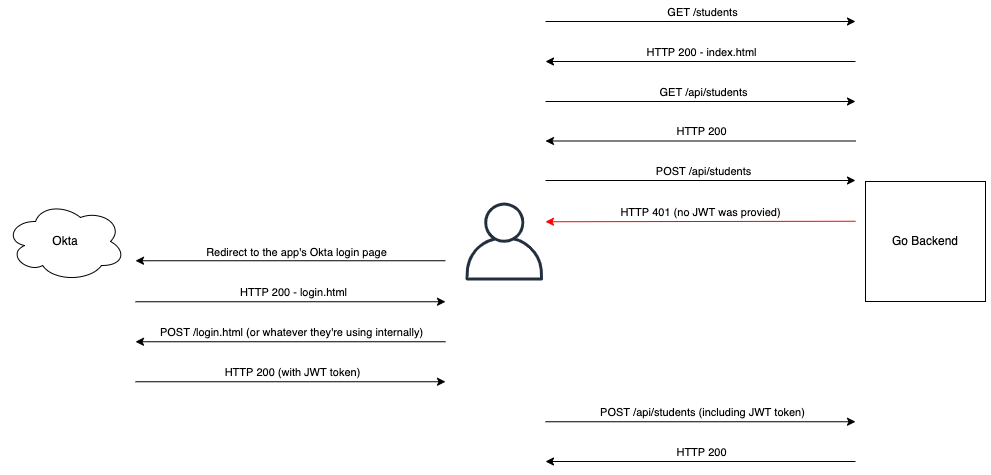

The diagram above was exported from draw.io. Its source (the exported page's mxGraphModel, read from the mxfile embedded in the PNG):
<mxGraphModel dx="2148" dy="841" grid="1" gridSize="10" guides="1" tooltips="1" connect="1" arrows="1" fold="1" page="1" pageScale="1" pageWidth="850" pageHeight="1100" math="0" shadow="0">
  <root>
    <mxCell id="0" />
    <mxCell id="1" parent="0" />
    <mxCell id="HztNqS3mwyS6hxuMr4jM-1" value="" style="outlineConnect=0;fontColor=#232F3E;gradientColor=none;fillColor=#232F3E;strokeColor=none;dashed=0;verticalLabelPosition=bottom;verticalAlign=top;align=center;html=1;fontSize=12;fontStyle=0;aspect=fixed;pointerEvents=1;shape=mxgraph.aws4.user;" vertex="1" parent="1">
      <mxGeometry x="320" y="261" width="78" height="78" as="geometry" />
    </mxCell>
    <mxCell id="HztNqS3mwyS6hxuMr4jM-2" value="Go Backend" style="rounded=0;whiteSpace=wrap;html=1;" vertex="1" parent="1">
      <mxGeometry x="720" y="240" width="120" height="120" as="geometry" />
    </mxCell>
    <mxCell id="HztNqS3mwyS6hxuMr4jM-9" value="" style="endArrow=classic;html=1;" edge="1" parent="1">
      <mxGeometry width="50" height="50" relative="1" as="geometry">
        <mxPoint x="400" y="80" as="sourcePoint" />
        <mxPoint x="710" y="80" as="targetPoint" />
      </mxGeometry>
    </mxCell>
    <mxCell id="HztNqS3mwyS6hxuMr4jM-10" value="GET /students" style="edgeLabel;html=1;align=center;verticalAlign=middle;resizable=0;points=[];" vertex="1" connectable="0" parent="HztNqS3mwyS6hxuMr4jM-9">
      <mxGeometry x="0.005" y="3" relative="1" as="geometry">
        <mxPoint y="-7" as="offset" />
      </mxGeometry>
    </mxCell>
    <mxCell id="HztNqS3mwyS6hxuMr4jM-11" value="" style="endArrow=classic;html=1;" edge="1" parent="1">
      <mxGeometry width="50" height="50" relative="1" as="geometry">
        <mxPoint x="710" y="120" as="sourcePoint" />
        <mxPoint x="400" y="120" as="targetPoint" />
      </mxGeometry>
    </mxCell>
    <mxCell id="HztNqS3mwyS6hxuMr4jM-12" value="HTTP 200 - index.html" style="edgeLabel;html=1;align=center;verticalAlign=middle;resizable=0;points=[];" vertex="1" connectable="0" parent="HztNqS3mwyS6hxuMr4jM-11">
      <mxGeometry y="-1" relative="1" as="geometry">
        <mxPoint y="-9" as="offset" />
      </mxGeometry>
    </mxCell>
    <mxCell id="HztNqS3mwyS6hxuMr4jM-13" value="" style="endArrow=classic;html=1;" edge="1" parent="1">
      <mxGeometry width="50" height="50" relative="1" as="geometry">
        <mxPoint x="400" y="160" as="sourcePoint" />
        <mxPoint x="710" y="160" as="targetPoint" />
      </mxGeometry>
    </mxCell>
    <mxCell id="HztNqS3mwyS6hxuMr4jM-14" value="GET /api/students" style="edgeLabel;html=1;align=center;verticalAlign=middle;resizable=0;points=[];" vertex="1" connectable="0" parent="HztNqS3mwyS6hxuMr4jM-13">
      <mxGeometry x="-0.0722" y="1" relative="1" as="geometry">
        <mxPoint x="13" y="-9" as="offset" />
      </mxGeometry>
    </mxCell>
    <mxCell id="HztNqS3mwyS6hxuMr4jM-15" value="" style="endArrow=classic;html=1;strokeColor=#FF0000;" edge="1" parent="1">
      <mxGeometry width="50" height="50" relative="1" as="geometry">
        <mxPoint x="710" y="279.75" as="sourcePoint" />
        <mxPoint x="400" y="280.25" as="targetPoint" />
      </mxGeometry>
    </mxCell>
    <mxCell id="HztNqS3mwyS6hxuMr4jM-16" value="HTTP 401 (no JWT was provied)" style="edgeLabel;html=1;align=center;verticalAlign=middle;resizable=0;points=[];" vertex="1" connectable="0" parent="HztNqS3mwyS6hxuMr4jM-15">
      <mxGeometry y="-1" relative="1" as="geometry">
        <mxPoint y="-9" as="offset" />
      </mxGeometry>
    </mxCell>
    <mxCell id="HztNqS3mwyS6hxuMr4jM-17" value="" style="endArrow=classic;html=1;" edge="1" parent="1">
      <mxGeometry width="50" height="50" relative="1" as="geometry">
        <mxPoint x="300" y="319.25" as="sourcePoint" />
        <mxPoint x="-10" y="319.25" as="targetPoint" />
      </mxGeometry>
    </mxCell>
    <mxCell id="HztNqS3mwyS6hxuMr4jM-19" value="Redirect to the app's Okta login page" style="edgeLabel;html=1;align=center;verticalAlign=middle;resizable=0;points=[];" vertex="1" connectable="0" parent="HztNqS3mwyS6hxuMr4jM-17">
      <mxGeometry relative="1" as="geometry">
        <mxPoint x="5" y="-9" as="offset" />
      </mxGeometry>
    </mxCell>
    <mxCell id="HztNqS3mwyS6hxuMr4jM-20" value="Okta" style="ellipse;shape=cloud;whiteSpace=wrap;html=1;" vertex="1" parent="1">
      <mxGeometry x="-140" y="260" width="120" height="80" as="geometry" />
    </mxCell>
    <mxCell id="HztNqS3mwyS6hxuMr4jM-21" value="" style="endArrow=classic;html=1;" edge="1" parent="1">
      <mxGeometry width="50" height="50" relative="1" as="geometry">
        <mxPoint x="-10" y="360.25" as="sourcePoint" />
        <mxPoint x="300" y="360.25" as="targetPoint" />
      </mxGeometry>
    </mxCell>
    <mxCell id="HztNqS3mwyS6hxuMr4jM-22" value="HTTP 200 - login.html" style="edgeLabel;html=1;align=center;verticalAlign=middle;resizable=0;points=[];" vertex="1" connectable="0" parent="HztNqS3mwyS6hxuMr4jM-21">
      <mxGeometry x="-0.0722" y="1" relative="1" as="geometry">
        <mxPoint x="13" y="-9" as="offset" />
      </mxGeometry>
    </mxCell>
    <mxCell id="HztNqS3mwyS6hxuMr4jM-23" value="" style="endArrow=classic;html=1;" edge="1" parent="1">
      <mxGeometry width="50" height="50" relative="1" as="geometry">
        <mxPoint x="300" y="400.25" as="sourcePoint" />
        <mxPoint x="-10" y="400.25" as="targetPoint" />
      </mxGeometry>
    </mxCell>
    <mxCell id="HztNqS3mwyS6hxuMr4jM-24" value="POST /login.html (or whatever they're using internally)" style="edgeLabel;html=1;align=center;verticalAlign=middle;resizable=0;points=[];" vertex="1" connectable="0" parent="HztNqS3mwyS6hxuMr4jM-23">
      <mxGeometry y="-1" relative="1" as="geometry">
        <mxPoint y="-9" as="offset" />
      </mxGeometry>
    </mxCell>
    <mxCell id="HztNqS3mwyS6hxuMr4jM-25" value="" style="endArrow=classic;html=1;" edge="1" parent="1">
      <mxGeometry width="50" height="50" relative="1" as="geometry">
        <mxPoint x="-10" y="440.25" as="sourcePoint" />
        <mxPoint x="300" y="440.25" as="targetPoint" />
      </mxGeometry>
    </mxCell>
    <mxCell id="HztNqS3mwyS6hxuMr4jM-26" value="HTTP 200 (with JWT token)" style="edgeLabel;html=1;align=center;verticalAlign=middle;resizable=0;points=[];" vertex="1" connectable="0" parent="HztNqS3mwyS6hxuMr4jM-25">
      <mxGeometry x="0.005" y="3" relative="1" as="geometry">
        <mxPoint y="-7" as="offset" />
      </mxGeometry>
    </mxCell>
    <mxCell id="HztNqS3mwyS6hxuMr4jM-27" value="" style="endArrow=classic;html=1;" edge="1" parent="1">
      <mxGeometry width="50" height="50" relative="1" as="geometry">
        <mxPoint x="400" y="480.25" as="sourcePoint" />
        <mxPoint x="710" y="480.25" as="targetPoint" />
      </mxGeometry>
    </mxCell>
    <mxCell id="HztNqS3mwyS6hxuMr4jM-28" value="POST /api/students (including JWT token)" style="edgeLabel;html=1;align=center;verticalAlign=middle;resizable=0;points=[];" vertex="1" connectable="0" parent="HztNqS3mwyS6hxuMr4jM-27">
      <mxGeometry x="0.005" y="3" relative="1" as="geometry">
        <mxPoint y="-7" as="offset" />
      </mxGeometry>
    </mxCell>
    <mxCell id="HztNqS3mwyS6hxuMr4jM-29" value="" style="endArrow=classic;html=1;" edge="1" parent="1">
      <mxGeometry width="50" height="50" relative="1" as="geometry">
        <mxPoint x="710" y="199.5" as="sourcePoint" />
        <mxPoint x="400" y="199.5" as="targetPoint" />
      </mxGeometry>
    </mxCell>
    <mxCell id="HztNqS3mwyS6hxuMr4jM-30" value="HTTP 200" style="edgeLabel;html=1;align=center;verticalAlign=middle;resizable=0;points=[];" vertex="1" connectable="0" parent="HztNqS3mwyS6hxuMr4jM-29">
      <mxGeometry y="-1" relative="1" as="geometry">
        <mxPoint y="-9" as="offset" />
      </mxGeometry>
    </mxCell>
    <mxCell id="HztNqS3mwyS6hxuMr4jM-31" value="" style="endArrow=classic;html=1;" edge="1" parent="1">
      <mxGeometry width="50" height="50" relative="1" as="geometry">
        <mxPoint x="400" y="239" as="sourcePoint" />
        <mxPoint x="710" y="239" as="targetPoint" />
      </mxGeometry>
    </mxCell>
    <mxCell id="HztNqS3mwyS6hxuMr4jM-32" value="POST /api/students" style="edgeLabel;html=1;align=center;verticalAlign=middle;resizable=0;points=[];" vertex="1" connectable="0" parent="HztNqS3mwyS6hxuMr4jM-31">
      <mxGeometry x="-0.0722" y="1" relative="1" as="geometry">
        <mxPoint x="13" y="-9" as="offset" />
      </mxGeometry>
    </mxCell>
    <mxCell id="HztNqS3mwyS6hxuMr4jM-33" value="" style="endArrow=classic;html=1;" edge="1" parent="1">
      <mxGeometry width="50" height="50" relative="1" as="geometry">
        <mxPoint x="710" y="520" as="sourcePoint" />
        <mxPoint x="400" y="520" as="targetPoint" />
      </mxGeometry>
    </mxCell>
    <mxCell id="HztNqS3mwyS6hxuMr4jM-34" value="HTTP 200" style="edgeLabel;html=1;align=center;verticalAlign=middle;resizable=0;points=[];" vertex="1" connectable="0" parent="HztNqS3mwyS6hxuMr4jM-33">
      <mxGeometry y="-1" relative="1" as="geometry">
        <mxPoint y="-9" as="offset" />
      </mxGeometry>
    </mxCell>
  </root>
</mxGraphModel>